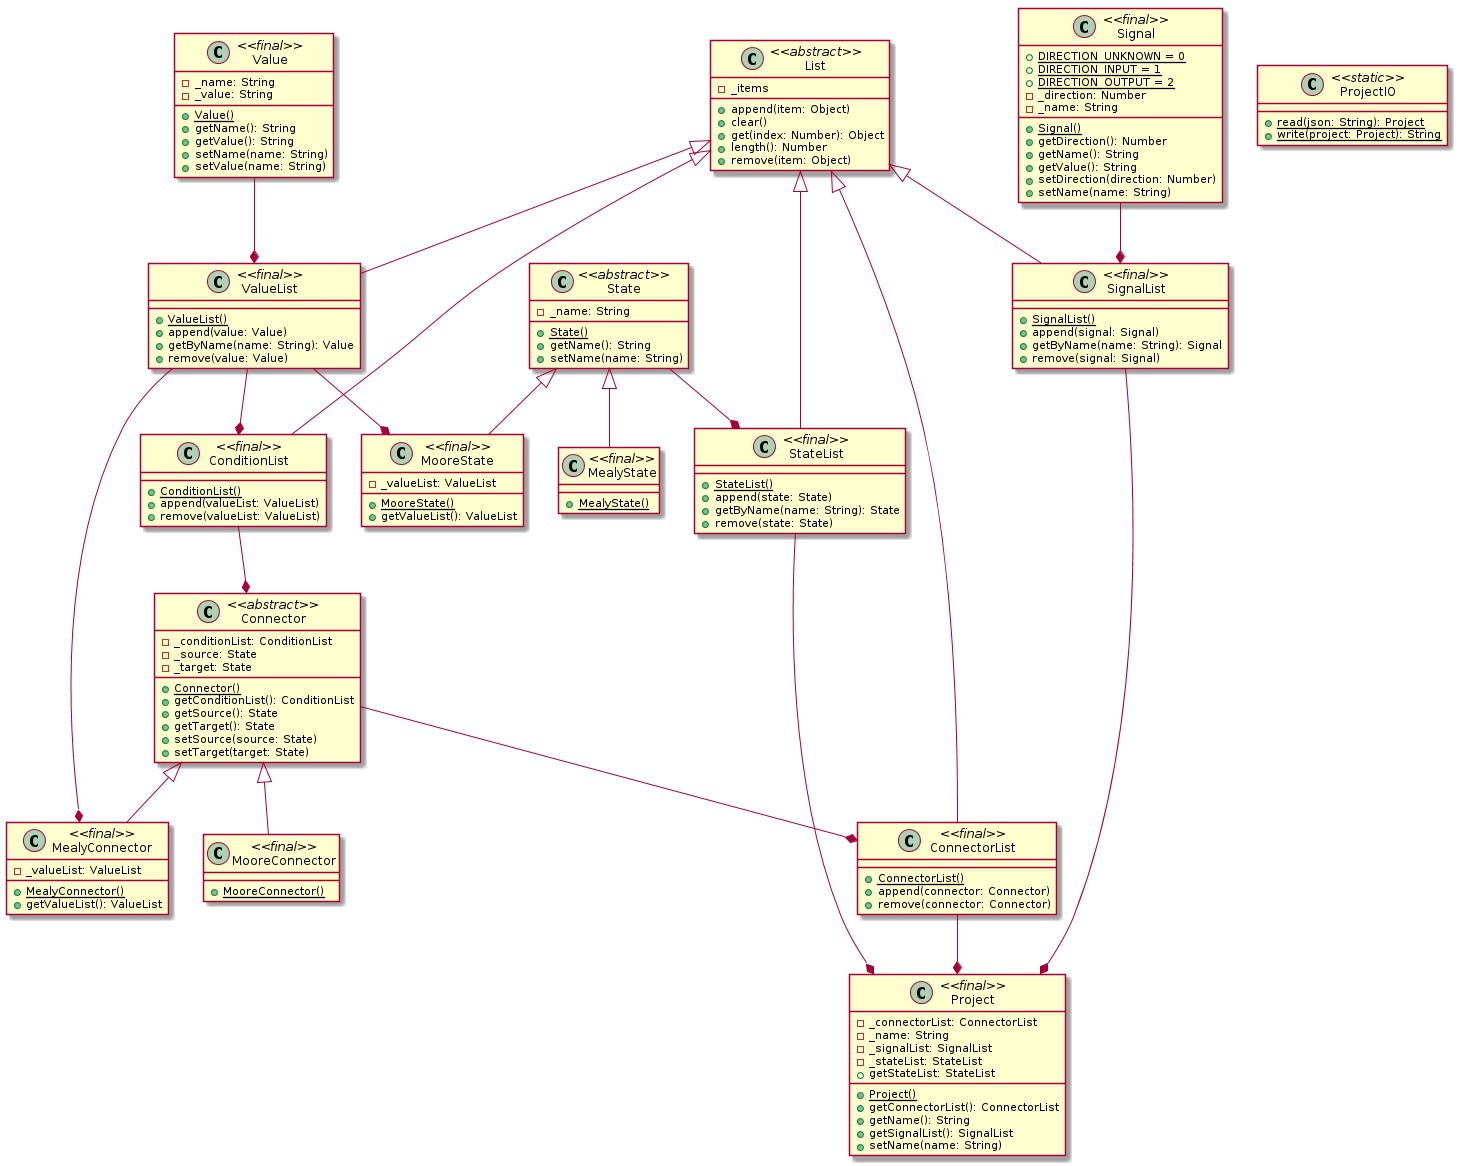

The diagram above was rendered by PlantUML. Its source (embedded in the PNG):
@startuml

class Project <<final>> {
    - _connectorList: ConnectorList
    - _name: String
    - _signalList: SignalList
    - _stateList: StateList
    + {static} Project()
    + getConnectorList(): ConnectorList
    + getName(): String
    + getSignalList(): SignalList
    + getStateList: StateList
    + setName(name: String)
}

class State <<abstract>> {
    - _name: String
    + {static} State()
    + getName(): String
    + setName(name: String)
}

class MealyState <<final>> extends State {
    + {static} MealyState()
}

class MooreState <<final>> extends State {
    - _valueList: ValueList
    + {static} MooreState()
    + getValueList(): ValueList
}

class Connector <<abstract>> {
    - _conditionList: ConditionList
    - _source: State
    - _target: State
    + {static} Connector()
    + getConditionList(): ConditionList
    + getSource(): State
    + getTarget(): State
    + setSource(source: State)
    + setTarget(target: State)
}

class MealyConnector <<final>> extends Connector {
    - _valueList: ValueList
    + {static} MealyConnector()
    + getValueList(): ValueList
}

class MooreConnector <<final>> extends Connector {
    + {static} MooreConnector()
}

class SignalList <<final>> extends List {
    + {static} SignalList()
    + append(signal: Signal)
    + getByName(name: String): Signal
    + remove(signal: Signal)
}

class Signal <<final>> {
    + {static} DIRECTION_UNKNOWN = 0
    + {static} DIRECTION_INPUT = 1
    + {static} DIRECTION_OUTPUT = 2
    - _direction: Number
    - _name: String
    + {static} Signal()
    + getDirection(): Number
    + getName(): String
    + getValue(): String
    + setDirection(direction: Number)
    + setName(name: String)
}

class Value <<final>> {
    - _name: String
    - _value: String
    + {static} Value()
    + getName(): String
    + getValue(): String
    + setName(name: String)
    + setValue(name: String)
}

class List <<abstract>> {
    - _items
    + append(item: Object)
    + clear()
    + get(index: Number): Object
    + length(): Number
    + remove(item: Object)
}

class ValueList <<final>> extends List {
    + {static} ValueList()
    + append(value: Value)
    + getByName(name: String): Value
    + remove(value: Value)
}

class ProjectIO <<static>> {
    + {static} read(json: String): Project
    + {static} write(project: Project): String
}

class ConnectorList <<final>> extends List {
    + {static} ConnectorList()
    + append(connector: Connector)
    + remove(connector: Connector)
}

class ConditionList <<final>> extends List {
    + {static} ConditionList()
    + append(valueList: ValueList)
    + remove(valueList: ValueList)
}

class StateList <<final>> extends List {
    + {static} StateList()
    + append(state: State)
    + getByName(name: String): State
    + remove(state: State)
}

ConnectorList --* Project
Connector --* ConnectorList
StateList --* Project
State --* StateList
SignalList --* Project
Signal --* SignalList
ConditionList --* Connector
ValueList --* ConditionList
ValueList --* MealyConnector
ValueList --* MooreState
Value --* ValueList

@enduml